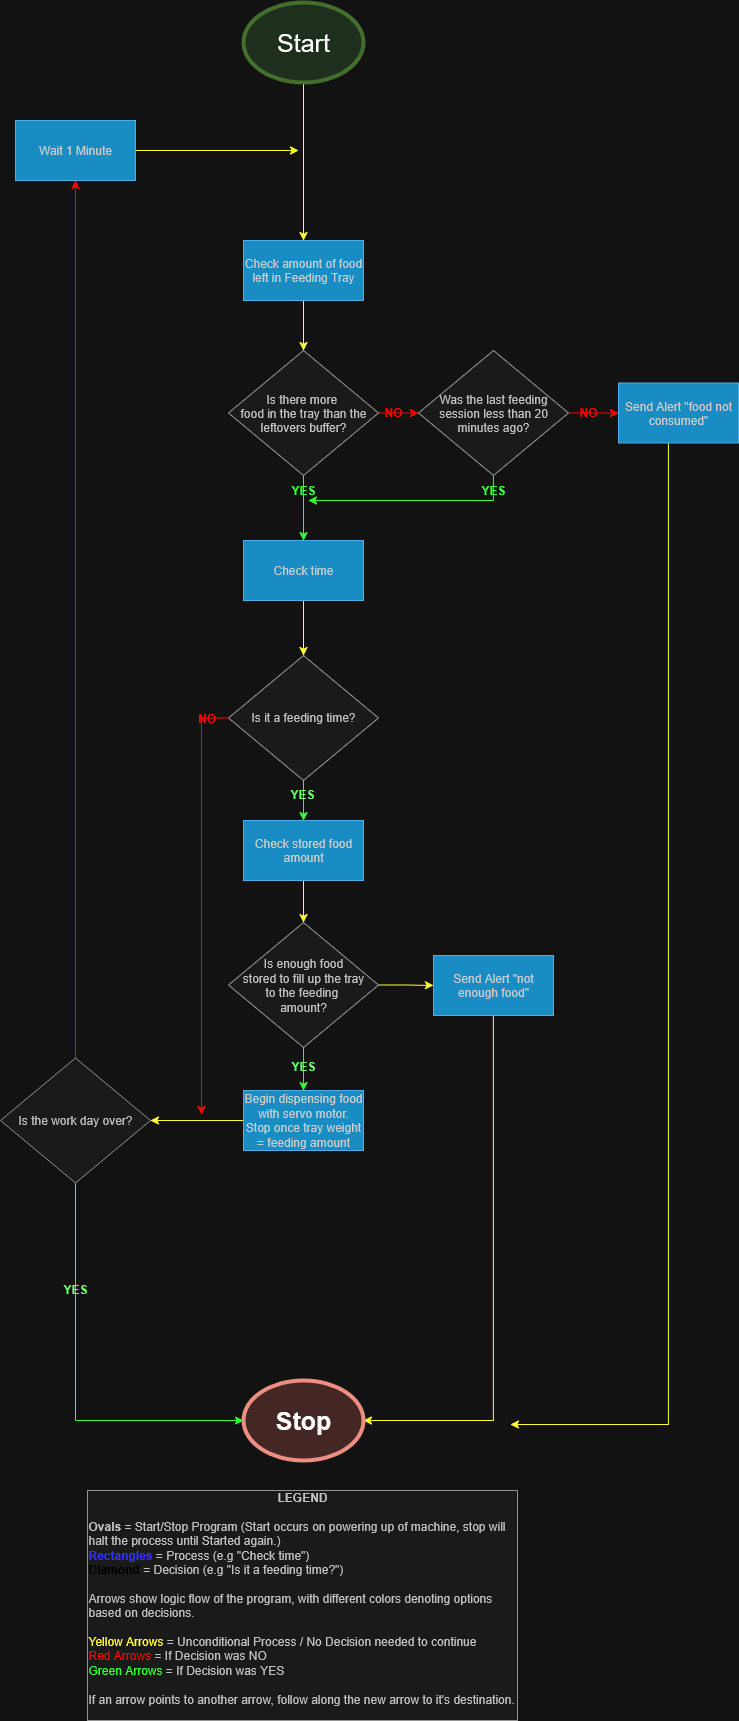

The diagram above was exported from draw.io. Its source (the exported page's mxGraphModel, read from the mxfile embedded in the PNG):
<mxGraphModel dx="1737" dy="1098" grid="1" gridSize="10" guides="1" tooltips="1" connect="1" arrows="1" fold="1" page="1" pageScale="1" pageWidth="850" pageHeight="1100" math="0" shadow="0">
  <root>
    <mxCell id="0" />
    <mxCell id="1" parent="0" />
    <mxCell id="Po8gSsACdID-g7uziMJd-9" style="edgeStyle=orthogonalEdgeStyle;rounded=0;orthogonalLoop=1;jettySize=auto;html=1;strokeColor=light-dark(#000000,#FFFF33);" parent="1" source="EK3qeCb1ON0sEo4vceLr-2" target="EK3qeCb1ON0sEo4vceLr-31" edge="1">
      <mxGeometry relative="1" as="geometry" />
    </mxCell>
    <mxCell id="EK3qeCb1ON0sEo4vceLr-2" value="Start" style="ellipse;whiteSpace=wrap;html=1;fillColor=#d5e8d4;strokeColor=#82b366;fontSize=25;strokeWidth=4;" parent="1" vertex="1">
      <mxGeometry x="253" y="8" width="120" height="80" as="geometry" />
    </mxCell>
    <mxCell id="EK3qeCb1ON0sEo4vceLr-47" style="edgeStyle=orthogonalEdgeStyle;rounded=0;orthogonalLoop=1;jettySize=auto;html=1;strokeColor=light-dark(#000000,#FFFF33);" parent="1" source="EK3qeCb1ON0sEo4vceLr-18" target="EK3qeCb1ON0sEo4vceLr-25" edge="1">
      <mxGeometry relative="1" as="geometry" />
    </mxCell>
    <mxCell id="EK3qeCb1ON0sEo4vceLr-18" value="Check time" style="rounded=0;whiteSpace=wrap;html=1;fillColor=#1ba1e2;fontColor=light-dark(#FFFFFF,#CCCCCC);strokeColor=#006EAF;" parent="1" vertex="1">
      <mxGeometry x="253" y="546" width="120" height="60" as="geometry" />
    </mxCell>
    <mxCell id="Po8gSsACdID-g7uziMJd-1" style="edgeStyle=orthogonalEdgeStyle;rounded=0;orthogonalLoop=1;jettySize=auto;html=1;strokeColor=light-dark(#000000,#33FF33);" parent="1" source="EK3qeCb1ON0sEo4vceLr-25" edge="1">
      <mxGeometry relative="1" as="geometry">
        <mxPoint x="313" y="826" as="targetPoint" />
      </mxGeometry>
    </mxCell>
    <mxCell id="Po8gSsACdID-g7uziMJd-38" style="edgeStyle=orthogonalEdgeStyle;rounded=0;orthogonalLoop=1;jettySize=auto;html=1;strokeColor=light-dark(#000000,#FF0000);" parent="1" source="EK3qeCb1ON0sEo4vceLr-25" edge="1">
      <mxGeometry relative="1" as="geometry">
        <mxPoint x="210" y="1120" as="targetPoint" />
        <Array as="points">
          <mxPoint x="211" y="724" />
          <mxPoint x="211" y="1120" />
        </Array>
      </mxGeometry>
    </mxCell>
    <mxCell id="EK3qeCb1ON0sEo4vceLr-25" value="Is it a feeding time?" style="rhombus;whiteSpace=wrap;html=1;fillColor=#f5f5f5;fontColor=#333333;strokeColor=#666666;" parent="1" vertex="1">
      <mxGeometry x="238" y="661" width="150" height="125" as="geometry" />
    </mxCell>
    <mxCell id="EK3qeCb1ON0sEo4vceLr-40" style="edgeStyle=orthogonalEdgeStyle;rounded=0;orthogonalLoop=1;jettySize=auto;html=1;entryX=0.5;entryY=0;entryDx=0;entryDy=0;fontColor=light-dark(#000000,#66FF66);strokeColor=light-dark(#000000,#33FF33);" parent="1" source="EK3qeCb1ON0sEo4vceLr-30" target="EK3qeCb1ON0sEo4vceLr-18" edge="1">
      <mxGeometry relative="1" as="geometry" />
    </mxCell>
    <mxCell id="Po8gSsACdID-g7uziMJd-24" style="edgeStyle=orthogonalEdgeStyle;rounded=0;orthogonalLoop=1;jettySize=auto;html=1;strokeColor=light-dark(#000000,#FF0000);" parent="1" source="EK3qeCb1ON0sEo4vceLr-30" target="EK3qeCb1ON0sEo4vceLr-37" edge="1">
      <mxGeometry relative="1" as="geometry" />
    </mxCell>
    <mxCell id="EK3qeCb1ON0sEo4vceLr-30" value="Is there more&amp;nbsp;&lt;br&gt;food in the tray than the leftovers buffer?" style="rhombus;whiteSpace=wrap;html=1;fillColor=#f5f5f5;fontColor=#333333;strokeColor=#666666;" parent="1" vertex="1">
      <mxGeometry x="238" y="356" width="150" height="125" as="geometry" />
    </mxCell>
    <mxCell id="EK3qeCb1ON0sEo4vceLr-32" style="edgeStyle=orthogonalEdgeStyle;rounded=0;orthogonalLoop=1;jettySize=auto;html=1;strokeColor=light-dark(#000000,#FFFF33);" parent="1" source="EK3qeCb1ON0sEo4vceLr-31" target="EK3qeCb1ON0sEo4vceLr-30" edge="1">
      <mxGeometry relative="1" as="geometry" />
    </mxCell>
    <mxCell id="EK3qeCb1ON0sEo4vceLr-31" value="Check amount of food left in Feeding Tray" style="rounded=0;whiteSpace=wrap;html=1;fillColor=#1ba1e2;fontColor=light-dark(#FFFFFF,#CCCCCC);strokeColor=#006EAF;" parent="1" vertex="1">
      <mxGeometry x="253" y="246" width="120" height="60" as="geometry" />
    </mxCell>
    <mxCell id="EK3qeCb1ON0sEo4vceLr-41" style="edgeStyle=orthogonalEdgeStyle;rounded=0;orthogonalLoop=1;jettySize=auto;html=1;strokeColor=light-dark(#000000,#FF0000);" parent="1" source="EK3qeCb1ON0sEo4vceLr-37" target="EK3qeCb1ON0sEo4vceLr-45" edge="1">
      <mxGeometry relative="1" as="geometry">
        <mxPoint x="608" y="401" as="targetPoint" />
      </mxGeometry>
    </mxCell>
    <mxCell id="Po8gSsACdID-g7uziMJd-25" style="edgeStyle=orthogonalEdgeStyle;rounded=0;orthogonalLoop=1;jettySize=auto;html=1;strokeColor=light-dark(#000000,#33FF33);" parent="1" source="EK3qeCb1ON0sEo4vceLr-37" edge="1">
      <mxGeometry relative="1" as="geometry">
        <mxPoint x="318" y="506" as="targetPoint" />
        <Array as="points">
          <mxPoint x="503" y="506" />
        </Array>
      </mxGeometry>
    </mxCell>
    <mxCell id="EK3qeCb1ON0sEo4vceLr-37" value="Was the last feeding session less than 20 minutes ago?" style="rhombus;whiteSpace=wrap;html=1;fillColor=#f5f5f5;fontColor=#333333;strokeColor=#666666;" parent="1" vertex="1">
      <mxGeometry x="428" y="356" width="150" height="125" as="geometry" />
    </mxCell>
    <mxCell id="EK3qeCb1ON0sEo4vceLr-46" style="edgeStyle=orthogonalEdgeStyle;rounded=0;orthogonalLoop=1;jettySize=auto;html=1;strokeColor=light-dark(#000000,#FFFF33);" parent="1" source="EK3qeCb1ON0sEo4vceLr-45" edge="1">
      <mxGeometry relative="1" as="geometry">
        <mxPoint x="520" y="1430" as="targetPoint" />
        <Array as="points">
          <mxPoint x="678" y="1430" />
        </Array>
      </mxGeometry>
    </mxCell>
    <mxCell id="EK3qeCb1ON0sEo4vceLr-45" value="Send Alert &quot;food not consumed&quot;" style="rounded=0;whiteSpace=wrap;html=1;fillColor=#1ba1e2;fontColor=light-dark(#FFFFFF,#CCCCCC);strokeColor=#006EAF;" parent="1" vertex="1">
      <mxGeometry x="628" y="388.5" width="120" height="60" as="geometry" />
    </mxCell>
    <mxCell id="Po8gSsACdID-g7uziMJd-11" style="edgeStyle=orthogonalEdgeStyle;rounded=0;orthogonalLoop=1;jettySize=auto;html=1;strokeColor=light-dark(#000000,#FFFF33);" parent="1" source="EK3qeCb1ON0sEo4vceLr-49" edge="1">
      <mxGeometry relative="1" as="geometry">
        <mxPoint x="308" y="156" as="targetPoint" />
      </mxGeometry>
    </mxCell>
    <mxCell id="EK3qeCb1ON0sEo4vceLr-49" value="Wait 1 Minute" style="rounded=0;whiteSpace=wrap;html=1;fillColor=#1ba1e2;fontColor=light-dark(#FFFFFF,#CCCCCC);strokeColor=#006EAF;" parent="1" vertex="1">
      <mxGeometry x="25" y="126" width="120" height="60" as="geometry" />
    </mxCell>
    <mxCell id="Po8gSsACdID-g7uziMJd-8" style="edgeStyle=orthogonalEdgeStyle;rounded=0;orthogonalLoop=1;jettySize=auto;html=1;strokeColor=light-dark(#000000,#FFFF33);" parent="1" source="Po8gSsACdID-g7uziMJd-2" target="Po8gSsACdID-g7uziMJd-6" edge="1">
      <mxGeometry relative="1" as="geometry" />
    </mxCell>
    <mxCell id="Po8gSsACdID-g7uziMJd-2" value="Check stored food amount" style="rounded=0;whiteSpace=wrap;html=1;fillColor=#1ba1e2;fontColor=light-dark(#FFFFFF,#CCCCCC);strokeColor=#006EAF;" parent="1" vertex="1">
      <mxGeometry x="253" y="826" width="120" height="60" as="geometry" />
    </mxCell>
    <mxCell id="Po8gSsACdID-g7uziMJd-13" style="edgeStyle=orthogonalEdgeStyle;rounded=0;orthogonalLoop=1;jettySize=auto;html=1;strokeColor=light-dark(#000000,#FFFF33);" parent="1" source="Po8gSsACdID-g7uziMJd-6" target="Po8gSsACdID-g7uziMJd-12" edge="1">
      <mxGeometry relative="1" as="geometry" />
    </mxCell>
    <mxCell id="Po8gSsACdID-g7uziMJd-16" style="edgeStyle=orthogonalEdgeStyle;rounded=0;orthogonalLoop=1;jettySize=auto;html=1;entryX=0.5;entryY=0;entryDx=0;entryDy=0;strokeColor=light-dark(#000000,#33FF33);" parent="1" source="Po8gSsACdID-g7uziMJd-6" target="Po8gSsACdID-g7uziMJd-14" edge="1">
      <mxGeometry relative="1" as="geometry" />
    </mxCell>
    <mxCell id="Po8gSsACdID-g7uziMJd-6" value="&lt;div&gt;Is enough food&lt;/div&gt;&lt;div&gt;stored to fill up the tray&lt;/div&gt;&lt;div&gt;to the feeding&amp;nbsp;&lt;/div&gt;&lt;div&gt;amount?&lt;/div&gt;" style="rhombus;whiteSpace=wrap;html=1;fillColor=#f5f5f5;fontColor=#333333;strokeColor=#666666;" parent="1" vertex="1">
      <mxGeometry x="238" y="928" width="150" height="125" as="geometry" />
    </mxCell>
    <mxCell id="Po8gSsACdID-g7uziMJd-43" style="edgeStyle=orthogonalEdgeStyle;rounded=0;orthogonalLoop=1;jettySize=auto;html=1;strokeColor=light-dark(#000000,#FFFF33);entryX=1;entryY=0.5;entryDx=0;entryDy=0;" parent="1" source="Po8gSsACdID-g7uziMJd-12" edge="1" target="Po8gSsACdID-g7uziMJd-22">
      <mxGeometry relative="1" as="geometry">
        <mxPoint x="318" y="1346" as="targetPoint" />
        <Array as="points">
          <mxPoint x="503" y="1426" />
        </Array>
      </mxGeometry>
    </mxCell>
    <mxCell id="Po8gSsACdID-g7uziMJd-12" value="Send Alert &quot;not enough food&quot;" style="rounded=0;whiteSpace=wrap;html=1;fillColor=#1ba1e2;fontColor=light-dark(#FFFFFF,#CCCCCC);strokeColor=#006EAF;" parent="1" vertex="1">
      <mxGeometry x="443" y="961" width="120" height="60" as="geometry" />
    </mxCell>
    <mxCell id="Po8gSsACdID-g7uziMJd-21" style="edgeStyle=orthogonalEdgeStyle;rounded=0;orthogonalLoop=1;jettySize=auto;html=1;entryX=0.5;entryY=1;entryDx=0;entryDy=0;strokeColor=light-dark(#000000,#FF0000);strokeWidth=1;exitX=0.5;exitY=0;exitDx=0;exitDy=0;" parent="1" source="Po8gSsACdID-g7uziMJd-40" target="EK3qeCb1ON0sEo4vceLr-49" edge="1">
      <mxGeometry relative="1" as="geometry">
        <mxPoint x="158" y="696" as="targetPoint" />
      </mxGeometry>
    </mxCell>
    <mxCell id="Po8gSsACdID-g7uziMJd-41" style="edgeStyle=orthogonalEdgeStyle;rounded=0;orthogonalLoop=1;jettySize=auto;html=1;strokeColor=light-dark(#000000,#FFFF33);entryX=1;entryY=0.5;entryDx=0;entryDy=0;" parent="1" source="Po8gSsACdID-g7uziMJd-14" target="Po8gSsACdID-g7uziMJd-40" edge="1">
      <mxGeometry relative="1" as="geometry">
        <mxPoint x="350" y="1180" as="targetPoint" />
      </mxGeometry>
    </mxCell>
    <mxCell id="Po8gSsACdID-g7uziMJd-14" value="Begin dispensing food with servo motor. Stop once tray weight = feeding amount" style="rounded=0;whiteSpace=wrap;html=1;fillColor=#1ba1e2;fontColor=light-dark(#FFFFFF,#CCCCCC);strokeColor=#006EAF;" parent="1" vertex="1">
      <mxGeometry x="253" y="1096" width="120" height="60" as="geometry" />
    </mxCell>
    <mxCell id="Po8gSsACdID-g7uziMJd-22" value="&lt;b&gt;Stop&lt;/b&gt;" style="ellipse;whiteSpace=wrap;html=1;fillColor=#fad9d5;strokeColor=#ae4132;fontSize=25;strokeWidth=4;" parent="1" vertex="1">
      <mxGeometry x="253" y="1386" width="120" height="80" as="geometry" />
    </mxCell>
    <mxCell id="Po8gSsACdID-g7uziMJd-26" value="&lt;span style=&quot;&quot;&gt;&lt;b&gt;YES&lt;/b&gt;&lt;/span&gt;" style="text;html=1;align=center;verticalAlign=middle;whiteSpace=wrap;rounded=0;fontColor=light-dark(#000000,#33FF33);" parent="1" vertex="1">
      <mxGeometry x="473" y="481" width="60" height="30" as="geometry" />
    </mxCell>
    <mxCell id="Po8gSsACdID-g7uziMJd-27" value="&lt;span style=&quot;&quot;&gt;&lt;b&gt;YES&lt;/b&gt;&lt;/span&gt;" style="text;html=1;align=center;verticalAlign=middle;whiteSpace=wrap;rounded=0;fontColor=light-dark(#000000,#33FF33);" parent="1" vertex="1">
      <mxGeometry x="283" y="481" width="60" height="30" as="geometry" />
    </mxCell>
    <mxCell id="Po8gSsACdID-g7uziMJd-28" value="&lt;span style=&quot;color: light-dark(rgb(0, 0, 0), rgb(102, 255, 102));&quot;&gt;&lt;b&gt;YES&lt;/b&gt;&lt;/span&gt;" style="text;html=1;align=center;verticalAlign=middle;whiteSpace=wrap;rounded=0;shadow=1;" parent="1" vertex="1">
      <mxGeometry x="282" y="785" width="60" height="30" as="geometry" />
    </mxCell>
    <mxCell id="Po8gSsACdID-g7uziMJd-33" value="&lt;b&gt;&lt;span style=&quot;color: light-dark(rgb(0, 0, 0), rgb(255, 0, 0));&quot;&gt;NO&lt;/span&gt;&lt;/b&gt;" style="text;html=1;align=center;verticalAlign=middle;whiteSpace=wrap;rounded=0;fontColor=light-dark(#000000,#33FF33);" parent="1" vertex="1">
      <mxGeometry x="373" y="402.5" width="60" height="30" as="geometry" />
    </mxCell>
    <mxCell id="Po8gSsACdID-g7uziMJd-35" value="&lt;b&gt;&lt;span style=&quot;color: light-dark(rgb(0, 0, 0), rgb(255, 0, 0));&quot;&gt;NO&lt;/span&gt;&lt;/b&gt;" style="text;html=1;align=center;verticalAlign=middle;whiteSpace=wrap;rounded=0;fontColor=light-dark(#000000,#33FF33);" parent="1" vertex="1">
      <mxGeometry x="568" y="403" width="60" height="30" as="geometry" />
    </mxCell>
    <mxCell id="Po8gSsACdID-g7uziMJd-36" value="&lt;span style=&quot;color: light-dark(rgb(0, 0, 0), rgb(102, 255, 102));&quot;&gt;&lt;b&gt;YES&lt;/b&gt;&lt;/span&gt;" style="text;html=1;align=center;verticalAlign=middle;whiteSpace=wrap;rounded=0;shadow=1;" parent="1" vertex="1">
      <mxGeometry x="283" y="1057" width="60" height="30" as="geometry" />
    </mxCell>
    <mxCell id="Po8gSsACdID-g7uziMJd-39" value="&lt;b&gt;&lt;span style=&quot;color: light-dark(rgb(0, 0, 0), rgb(255, 0, 0));&quot;&gt;NO&lt;/span&gt;&lt;/b&gt;" style="text;html=1;align=center;verticalAlign=middle;whiteSpace=wrap;rounded=0;fontColor=light-dark(#000000,#33FF33);" parent="1" vertex="1">
      <mxGeometry x="200" y="709" width="33" height="30" as="geometry" />
    </mxCell>
    <mxCell id="Po8gSsACdID-g7uziMJd-42" style="edgeStyle=orthogonalEdgeStyle;rounded=0;orthogonalLoop=1;jettySize=auto;html=1;entryX=0;entryY=0.5;entryDx=0;entryDy=0;strokeColor=light-dark(#000000,#33FF33);exitX=0.5;exitY=1;exitDx=0;exitDy=0;" parent="1" source="Po8gSsACdID-g7uziMJd-40" target="Po8gSsACdID-g7uziMJd-22" edge="1">
      <mxGeometry relative="1" as="geometry">
        <mxPoint x="-30" y="860" as="sourcePoint" />
        <mxPoint x="123" y="1522" as="targetPoint" />
        <Array as="points">
          <mxPoint x="85" y="1426" />
        </Array>
      </mxGeometry>
    </mxCell>
    <mxCell id="Po8gSsACdID-g7uziMJd-40" value="Is the work day over?" style="rhombus;whiteSpace=wrap;html=1;fillColor=#f5f5f5;fontColor=#333333;strokeColor=#666666;" parent="1" vertex="1">
      <mxGeometry x="10" y="1063.5" width="150" height="125" as="geometry" />
    </mxCell>
    <mxCell id="Po8gSsACdID-g7uziMJd-44" value="&lt;span style=&quot;color: light-dark(rgb(0, 0, 0), rgb(102, 255, 102));&quot;&gt;&lt;b&gt;YES&lt;/b&gt;&lt;/span&gt;" style="text;html=1;align=center;verticalAlign=middle;whiteSpace=wrap;rounded=0;shadow=1;" parent="1" vertex="1">
      <mxGeometry x="55" y="1280" width="60" height="30" as="geometry" />
    </mxCell>
    <mxCell id="Po8gSsACdID-g7uziMJd-48" value="&lt;div&gt;&lt;b&gt;LEGEND&lt;/b&gt;&lt;/div&gt;&lt;div align=&quot;left&quot;&gt;&lt;br&gt;&lt;/div&gt;&lt;div align=&quot;left&quot;&gt;&lt;b&gt;Ovals &lt;/b&gt;= Start/Stop Program (Start occurs on powering up of machine, stop will halt the process until Started again.)&lt;/div&gt;&lt;div align=&quot;left&quot;&gt;&lt;b&gt;&lt;span style=&quot;color: light-dark(rgb(0, 0, 0), rgb(51, 51, 255));&quot;&gt;Rectangles &lt;/span&gt;&lt;/b&gt;= Process (e.g &quot;Check time&quot;)&lt;/div&gt;&lt;div align=&quot;left&quot;&gt;&lt;b&gt;&lt;span style=&quot;color: light-dark(rgb(0, 0, 0), rgb(0, 0, 0));&quot;&gt;Diamond &lt;/span&gt;&lt;/b&gt;= Decision (e.g &quot;Is it a feeding time?&quot;)&lt;/div&gt;&lt;div align=&quot;left&quot;&gt;&lt;br&gt;&lt;/div&gt;&lt;div align=&quot;left&quot;&gt;Arrows show logic flow of the program, with different colors denoting options based on decisions.&lt;br&gt;&lt;br&gt;&lt;/div&gt;&lt;div align=&quot;left&quot;&gt;&lt;span style=&quot;color: light-dark(rgb(0, 0, 0), rgb(255, 255, 51));&quot;&gt;Yellow Arrows&lt;/span&gt; = Unconditional Process / No Decision needed to continue&lt;/div&gt;&lt;div align=&quot;left&quot;&gt;&lt;span style=&quot;color: light-dark(rgb(0, 0, 0), rgb(255, 0, 0));&quot;&gt;Red Arrows&lt;/span&gt; = If Decision was NO&lt;/div&gt;&lt;div align=&quot;left&quot;&gt;&lt;span style=&quot;color: light-dark(rgb(0, 0, 0), rgb(51, 255, 51));&quot;&gt;Green Arrows&lt;/span&gt; = If Decision was YES&lt;br&gt;&lt;br&gt;If an arrow points to another arrow, follow along the new arrow to it's destination.&lt;/div&gt;&lt;div align=&quot;left&quot;&gt;&lt;br&gt;&lt;/div&gt;" style="rounded=0;whiteSpace=wrap;html=1;fillColor=#f5f5f5;fontColor=#333333;strokeColor=#666666;" parent="1" vertex="1">
      <mxGeometry x="97" y="1496" width="430" height="230" as="geometry" />
    </mxCell>
  </root>
</mxGraphModel>